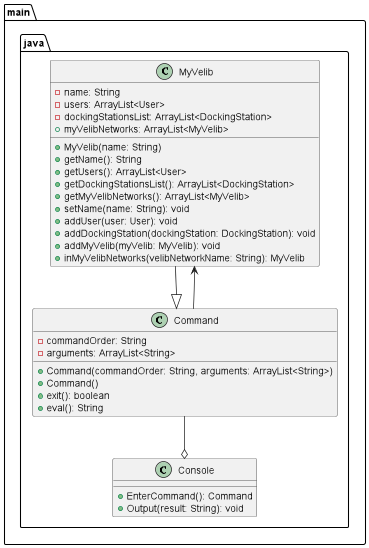

The diagram above was rendered by PlantUML. Its source (embedded in the PNG):
@startuml

package main.java {
    class MyVelib {
        -name: String
        -users: ArrayList<User>
        -dockingStationsList: ArrayList<DockingStation>
        +myVelibNetworks: ArrayList<MyVelib>
        +MyVelib(name: String)
        +getName(): String
        +getUsers(): ArrayList<User>
        +getDockingStationsList(): ArrayList<DockingStation>
        +getMyVelibNetworks(): ArrayList<MyVelib>
        +setName(name: String): void
        +addUser(user: User): void
        +addDockingStation(dockingStation: DockingStation): void
        +addMyVelib(myVelib: MyVelib): void
        +inMyVelibNetworks(velibNetworkName: String): MyVelib
    }

    class Command {
        -commandOrder: String
        -arguments: ArrayList<String>
        +Command(commandOrder: String, arguments: ArrayList<String>)
        +Command()
        +exit(): boolean
        +eval(): String
    }

class Console {
    +EnterCommand(): Command
    +Output(result: String): void
}

Command --o Console
MyVelib --|> Command
Command --> MyVelib


@enduml